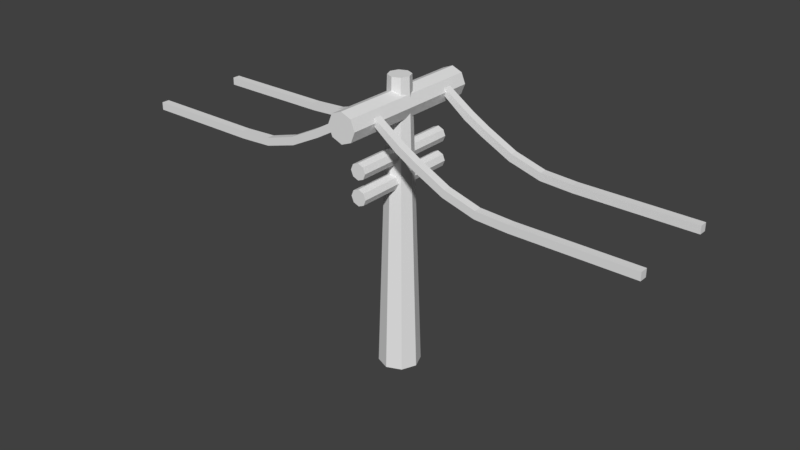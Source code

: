 # Source: Power_Line.blend  (saved by Blender 2.78.0; exported with 4.5.12 LTS)
import bpy
from mathutils import Matrix  # noqa: F401  (used for matrix-valued properties, if any)

bpy.ops.wm.read_factory_settings(use_empty=True)
scene = bpy.context.scene
scene.name = 'Scene'

# ---- collections
col_collection_1 = bpy.data.collections.new('Collection 1'); scene.collection.children.link(col_collection_1)

# ---- world
world_world = bpy.data.worlds.new('World'); scene.world = world_world
world_world.color = (0.05088, 0.05088, 0.05088)
world_world.use_sun_shadow = False
world_world.sun_shadow_jitter_overblur = 0.0
world_world.cycles.sampling_method = 'MANUAL'

# ---- meshes
me_cylinder = bpy.data.meshes.new('Cylinder')
me_cylinder.from_pydata([(-3.915e-09, 0.8767, -0.0423), (-2.783e-08, 0.4663, 12.41), (0.6199, 0.6199, -0.0423), (0.3298, 0.3298, 12.41), (0.8767, -3.37e-08, -0.0423), (0.4663, -2.038e-08, 12.41), (0.6199, -0.6199, -0.0423), (0.3298, -0.3298, 12.41), (-8.055e-08, -0.8767, -0.0423), (-6.86e-08, -0.4663, 12.41), (-0.6199, -0.6199, -0.0423), (-0.3298, -0.3298, 12.41), (-0.8767, 1.508e-08, -0.0423), (-0.4663, 5.561e-09, 12.41), (-0.6199, 0.6199, -0.0423), (-0.3298, 0.3298, 12.41), (-3.583e-08, 2.372, 9.629), (-3.583e-08, -2.372, 9.629), (0.244, 2.372, 9.527), (0.244, -2.372, 9.527), (0.3451, 2.372, 9.283), (0.3451, -2.372, 9.283), (0.244, 2.372, 9.039), (0.244, -2.372, 9.039), (-6.6e-08, 2.372, 8.938), (-6.6e-08, -2.372, 8.938), (-0.244, 2.372, 9.039), (-0.244, -2.372, 9.039), (-0.3451, 2.372, 9.283), (-0.3451, -2.372, 9.283), (-0.244, 2.372, 9.527), (-0.244, -2.372, 9.527), (-1.943e-08, 3.203, 11.88), (-1.943e-08, -3.203, 11.88), (0.4436, 3.203, 11.7), (0.4436, -3.203, 11.7), (0.6274, 3.203, 11.26), (0.6274, -3.203, 11.26), (0.4436, 3.203, 10.81), (0.4436, -3.203, 10.81), (-7.428e-08, 3.203, 10.63), (-7.428e-08, -3.203, 10.63), (-0.4436, 3.203, 10.81), (-0.4436, -3.203, 10.81), (-0.6274, 3.203, 11.26), (-0.6274, -3.203, 11.26), (-0.4436, 3.203, 11.7), (-0.4436, -3.203, 11.7), (-1.521, 1.991, 10.36), (-1.686, 1.991, 10.65), (-1.521, 2.323, 10.36), (-1.686, 2.323, 10.65), (-0.5364, 1.991, 11.1), (-0.5364, 1.991, 11.43), (-0.5364, 2.323, 11.1), (-0.5364, 2.323, 11.43), (-2.282, 2.323, 9.921), (-2.282, 1.991, 9.921), (-2.432, 1.991, 10.22), (-2.432, 2.323, 10.22), (-3.613, 2.323, 9.254), (-3.613, 1.991, 9.254), (-3.705, 1.991, 9.574), (-3.705, 2.323, 9.574), (-5.006, 2.323, 8.857), (-5.006, 1.991, 8.857), (-5.023, 1.991, 9.189), (-5.023, 2.323, 9.189), (-6.415, 2.323, 8.784), (-6.415, 1.991, 8.784), (-6.415, 1.991, 9.116), (-6.415, 2.323, 9.116), (-1.521, -2.076, 10.36), (-1.686, -2.076, 10.65), (-1.521, -1.743, 10.36), (-1.686, -1.743, 10.65), (-0.5364, -2.076, 11.1), (-0.5364, -2.076, 11.43), (-0.5364, -1.743, 11.1), (-0.5364, -1.743, 11.43), (-2.282, -1.743, 9.924), (-2.282, -2.076, 9.924), (-2.432, -2.076, 10.22), (-2.432, -1.743, 10.22), (-3.613, -1.743, 9.257), (-3.613, -2.076, 9.257), (-3.705, -2.076, 9.576), (-3.705, -1.743, 9.576), (-5.006, -1.743, 8.86), (-5.006, -2.076, 8.86), (-5.023, -2.076, 9.192), (-5.023, -1.743, 9.192), (-6.415, -1.743, 8.787), (-6.415, -2.076, 8.787), (-6.415, -2.076, 9.119), (-6.415, -1.743, 9.119), (-3.583e-08, 2.372, 8.573), (-3.583e-08, -2.372, 8.573), (0.244, 2.372, 8.472), (0.244, -2.372, 8.472), (0.3451, 2.372, 8.228), (0.3451, -2.372, 8.228), (0.244, 2.372, 7.984), (0.244, -2.372, 7.984), (-6.6e-08, 2.372, 7.883), (-6.6e-08, -2.372, 7.883), (-0.244, 2.372, 7.984), (-0.244, -2.372, 7.984), (-0.3451, 2.372, 8.228), (-0.3451, -2.372, 8.228), (-0.244, 2.372, 8.472), (-0.244, -2.372, 8.472), (1.549, -1.743, 10.36), (1.714, -1.743, 10.65), (1.549, -2.076, 10.36), (1.714, -2.076, 10.65), (0.564, -1.743, 11.1), (0.564, -1.743, 11.43), (0.564, -2.076, 11.1), (0.564, -2.076, 11.43), (2.31, -2.076, 9.921), (2.31, -1.743, 9.921), (2.46, -1.743, 10.22), (2.46, -2.076, 10.22), (3.64, -2.076, 9.254), (3.64, -1.743, 9.254), (3.732, -1.743, 9.574), (3.732, -2.076, 9.574), (5.034, -2.076, 8.857), (5.034, -1.743, 8.857), (5.051, -1.743, 9.189), (5.051, -2.076, 9.189), (6.442, -2.076, 8.784), (6.442, -1.743, 8.784), (6.442, -1.743, 9.116), (6.442, -2.076, 9.116), (1.549, 2.323, 10.36), (1.714, 2.323, 10.65), (1.549, 1.991, 10.36), (1.714, 1.991, 10.65), (0.564, 2.323, 11.1), (0.564, 2.323, 11.43), (0.564, 1.991, 11.1), (0.564, 1.991, 11.43), (2.31, 1.991, 9.924), (2.31, 2.323, 9.924), (2.46, 2.323, 10.22), (2.46, 1.991, 10.22), (3.64, 1.991, 9.257), (3.64, 2.323, 9.257), (3.732, 2.323, 9.576), (3.732, 1.991, 9.576), (5.034, 1.991, 8.86), (5.034, 2.323, 8.86), (5.051, 2.323, 9.192), (5.051, 1.991, 9.192), (6.442, 1.991, 8.787), (6.442, 2.323, 8.787), (6.442, 2.323, 9.119), (6.442, 1.991, 9.119), (-11.41, 2.323, 8.784), (-11.41, 1.991, 8.784), (-11.41, 1.991, 9.116), (-11.41, 2.323, 9.116), (-11.41, -1.743, 8.787), (-11.41, -2.076, 8.787), (-11.41, -2.076, 9.119), (-11.41, -1.743, 9.119), (11.44, -2.076, 8.784), (11.44, -1.743, 8.784), (11.44, -1.743, 9.116), (11.44, -2.076, 9.116), (11.44, 1.991, 8.787), (11.44, 2.323, 8.787), (11.44, 2.323, 9.119), (11.44, 1.991, 9.119)], [], [(0, 1, 3, 2), (2, 3, 5, 4), (4, 5, 7, 6), (6, 7, 9, 8), (8, 9, 11, 10), (10, 11, 13, 12), (3, 1, 15, 13, 11, 9, 7, 5), (12, 13, 15, 14), (14, 15, 1, 0), (0, 2, 4, 6, 8, 10, 12, 14), (16, 17, 19, 18), (18, 19, 21, 20), (20, 21, 23, 22), (22, 23, 25, 24), (24, 25, 27, 26), (26, 27, 29, 28), (19, 17, 31, 29, 27, 25, 23, 21), (28, 29, 31, 30), (30, 31, 17, 16), (16, 18, 20, 22, 24, 26, 28, 30), (32, 33, 35, 34), (34, 35, 37, 36), (36, 37, 39, 38), (38, 39, 41, 40), (40, 41, 43, 42), (42, 43, 45, 44), (35, 33, 47, 45, 43, 41, 39, 37), (44, 45, 47, 46), (46, 47, 33, 32), (32, 34, 36, 38, 40, 42, 44, 46), (51, 50, 56, 59), (50, 51, 55, 54), (54, 55, 53, 52), (52, 53, 49, 48), (50, 54, 52, 48), (55, 51, 49, 53), (58, 59, 63, 62), (48, 49, 58, 57), (49, 51, 59, 58), (50, 48, 57, 56), (63, 60, 64, 67), (56, 57, 61, 60), (59, 56, 60, 63), (57, 58, 62, 61), (66, 67, 71, 70), (61, 62, 66, 65), (62, 63, 67, 66), (60, 61, 65, 64), (70, 71, 163, 162), (64, 65, 69, 68), (67, 64, 68, 71), (65, 66, 70, 69), (75, 74, 80, 83), (74, 75, 79, 78), (76, 77, 73, 72), (74, 78, 76, 72), (79, 75, 73, 77), (82, 83, 87, 86), (72, 73, 82, 81), (73, 75, 83, 82), (74, 72, 81, 80), (87, 84, 88, 91), (80, 81, 85, 84), (83, 80, 84, 87), (81, 82, 86, 85), (90, 91, 95, 94), (85, 86, 90, 89), (86, 87, 91, 90), (84, 85, 89, 88), (94, 95, 167, 166), (88, 89, 93, 92), (91, 88, 92, 95), (89, 90, 94, 93), (96, 97, 99, 98), (98, 99, 101, 100), (100, 101, 103, 102), (102, 103, 105, 104), (104, 105, 107, 106), (106, 107, 109, 108), (99, 97, 111, 109, 107, 105, 103, 101), (108, 109, 111, 110), (110, 111, 97, 96), (96, 98, 100, 102, 104, 106, 108, 110), (115, 114, 120, 123), (114, 115, 119, 118), (118, 119, 117, 116), (116, 117, 113, 112), (114, 118, 116, 112), (119, 115, 113, 117), (122, 123, 127, 126), (112, 113, 122, 121), (113, 115, 123, 122), (114, 112, 121, 120), (127, 124, 128, 131), (120, 121, 125, 124), (123, 120, 124, 127), (121, 122, 126, 125), (130, 131, 135, 134), (125, 126, 130, 129), (126, 127, 131, 130), (124, 125, 129, 128), (132, 133, 169, 168), (128, 129, 133, 132), (131, 128, 132, 135), (129, 130, 134, 133), (139, 138, 144, 147), (138, 139, 143, 142), (140, 141, 137, 136), (138, 142, 140, 136), (143, 139, 137, 141), (146, 147, 151, 150), (136, 137, 146, 145), (137, 139, 147, 146), (138, 136, 145, 144), (151, 148, 152, 155), (144, 145, 149, 148), (147, 144, 148, 151), (145, 146, 150, 149), (154, 155, 159, 158), (149, 150, 154, 153), (150, 151, 155, 154), (148, 149, 153, 152), (156, 157, 173, 172), (152, 153, 157, 156), (155, 152, 156, 159), (153, 154, 158, 157), (161, 162, 163, 160), (165, 166, 167, 164), (92, 93, 165, 164), (68, 69, 161, 160), (95, 92, 164, 167), (71, 68, 160, 163), (93, 94, 166, 165), (69, 70, 162, 161), (169, 170, 171, 168), (173, 174, 175, 172), (159, 156, 172, 175), (135, 132, 168, 171), (157, 158, 174, 173), (133, 134, 170, 169), (158, 159, 175, 174), (134, 135, 171, 170)])
_uv = me_cylinder.uv_layers.new(name='UVMap')
_uv.uv.foreach_set('vector', [0.1787, 0.3514, 0.1787, 0.3569, 0.1786, 0.3569, 0.1786, 0.3514, 0.1794, 0.3569, 0.1794, 0.3514, 0.1795, 0.3514, 0.1795, 0.3569, 0.1795, 0.3569, 0.1795, 0.3514, 0.1796, 0.3514, 0.1796, 0.3569, 0.1788, 0.3569, 0.1788, 0.3514, 0.179, 0.3514, 0.179, 0.3569, 0.179, 0.3569, 0.179, 0.3514, 0.1791, 0.3514, 0.1791, 0.3569, 0.1791, 0.3569, 0.1791, 0.3514, 0.1792, 0.3514, 0.1792, 0.3569, 0.184, 0.3519, 0.1839, 0.352, 0.1838, 0.352, 0.1837, 0.3518, 0.1837, 0.3517, 0.1838, 0.3516, 0.1839, 0.3516, 0.184, 0.3517, 0.1792, 0.3569, 0.1792, 0.3514, 0.1794, 0.3514, 0.1794, 0.3569, 0.1788, 0.3514, 0.1788, 0.3569, 0.1787, 0.3569, 0.1787, 0.3514, 0.1816, 0.3516, 0.1817, 0.3517, 0.1817, 0.3518, 0.1816, 0.352, 0.1815, 0.352, 0.1814, 0.3518, 0.1814, 0.3517, 0.1815, 0.3516, 0.1845, 0.3499, 0.1845, 0.352, 0.1844, 0.352, 0.1844, 0.3499, 0.1825, 0.3499, 0.1825, 0.352, 0.1824, 0.352, 0.1824, 0.3499, 0.1824, 0.3499, 0.1824, 0.352, 0.1823, 0.352, 0.1823, 0.3499, 0.1842, 0.352, 0.1842, 0.3499, 0.1843, 0.3499, 0.1843, 0.352, 0.1843, 0.352, 0.1843, 0.3499, 0.1844, 0.3499, 0.1844, 0.352, 0.1848, 0.352, 0.1848, 0.3499, 0.1849, 0.3499, 0.1849, 0.352, 0.1811, 0.3518, 0.1812, 0.3517, 0.1813, 0.3517, 0.1814, 0.3518, 0.1814, 0.3519, 0.1813, 0.352, 0.1812, 0.352, 0.1811, 0.3519, 0.1849, 0.352, 0.1849, 0.3499, 0.185, 0.3499, 0.185, 0.352, 0.1846, 0.3499, 0.1846, 0.352, 0.1845, 0.352, 0.1845, 0.3499, 0.1812, 0.3514, 0.1813, 0.3514, 0.1814, 0.3515, 0.1814, 0.3516, 0.1813, 0.3517, 0.1812, 0.3517, 0.1811, 0.3516, 0.1811, 0.3515, 0.1834, 0.3491, 0.1834, 0.352, 0.1832, 0.352, 0.1832, 0.3491, 0.1782, 0.3569, 0.1782, 0.3541, 0.1784, 0.3541, 0.1784, 0.3569, 0.1784, 0.3569, 0.1784, 0.3541, 0.1786, 0.3541, 0.1786, 0.3569, 0.1832, 0.3491, 0.1832, 0.352, 0.183, 0.352, 0.183, 0.3491, 0.183, 0.3491, 0.183, 0.352, 0.1829, 0.352, 0.1829, 0.3491, 0.1782, 0.3541, 0.1782, 0.3512, 0.1784, 0.3512, 0.1784, 0.3541, 0.1808, 0.3514, 0.1809, 0.3516, 0.1809, 0.3518, 0.1808, 0.352, 0.1806, 0.352, 0.1804, 0.3518, 0.1804, 0.3516, 0.1806, 0.3514, 0.1784, 0.3541, 0.1784, 0.3512, 0.1786, 0.3512, 0.1786, 0.3541, 0.1836, 0.3491, 0.1836, 0.352, 0.1834, 0.352, 0.1834, 0.3491, 0.1818, 0.3514, 0.182, 0.3514, 0.1822, 0.3516, 0.1822, 0.3518, 0.182, 0.352, 0.1818, 0.352, 0.1817, 0.3518, 0.1817, 0.3516, 0.1522, 0.05907, 0.1521, 0.0591, 0.152, 0.05885, 0.1521, 0.05882, 0.1521, 0.0591, 0.1522, 0.05907, 0.1524, 0.05945, 0.1523, 0.05943, 0.181, 0.3518, 0.1811, 0.3518, 0.1811, 0.352, 0.181, 0.352, 0.1536, 0.05608, 0.1537, 0.05606, 0.1536, 0.05645, 0.1535, 0.05642, 0.1581, 0.03192, 0.1581, 0.02905, 0.1589, 0.02905, 0.1589, 0.03192, 0.1566, 0.05717, 0.1566, 0.05483, 0.1573, 0.05483, 0.1573, 0.05717, 0.1573, 0.05326, 0.1566, 0.05326, 0.1566, 0.05053, 0.1573, 0.05053, 0.1535, 0.05642, 0.1536, 0.05645, 0.1535, 0.0567, 0.1534, 0.05667, 0.1573, 0.05483, 0.1566, 0.05483, 0.1566, 0.05326, 0.1573, 0.05326, 0.1581, 0.03192, 0.1589, 0.03192, 0.1589, 0.03406, 0.1581, 0.03406, 0.152, 0.0584, 0.1519, 0.05842, 0.1519, 0.05798, 0.152, 0.05799, 0.1581, 0.03406, 0.1589, 0.03406, 0.1589, 0.03774, 0.1581, 0.03774, 0.1521, 0.05882, 0.152, 0.05885, 0.1519, 0.05842, 0.152, 0.0584, 0.1534, 0.05667, 0.1535, 0.0567, 0.1534, 0.05712, 0.1533, 0.05711, 0.1573, 0.04753, 0.1566, 0.04753, 0.1566, 0.04416, 0.1573, 0.04416, 0.1533, 0.05711, 0.1534, 0.05712, 0.1534, 0.05753, 0.1533, 0.05755, 0.1573, 0.05053, 0.1566, 0.05053, 0.1566, 0.04753, 0.1573, 0.04753, 0.1581, 0.03774, 0.1589, 0.03774, 0.1589, 0.0414, 0.1581, 0.0414, 0.1573, 0.04416, 0.1566, 0.04416, 0.1566, 0.03189, 0.1573, 0.03189, 0.1581, 0.0414, 0.1589, 0.0414, 0.1589, 0.04491, 0.1581, 0.04491, 0.152, 0.05799, 0.1519, 0.05798, 0.1519, 0.05755, 0.152, 0.05757, 0.1533, 0.05755, 0.1534, 0.05753, 0.1534, 0.05795, 0.1533, 0.05797, 0.1527, 0.05907, 0.1526, 0.0591, 0.1525, 0.05885, 0.1526, 0.05882, 0.1526, 0.0591, 0.1527, 0.05907, 0.1528, 0.05945, 0.1527, 0.05943, 0.1532, 0.05608, 0.1533, 0.05606, 0.1531, 0.05645, 0.153, 0.05642, 0.1573, 0.03192, 0.1573, 0.02905, 0.1581, 0.02905, 0.1581, 0.03192, 0.1558, 0.05717, 0.1558, 0.05483, 0.1566, 0.05483, 0.1566, 0.05717, 0.1566, 0.05326, 0.1558, 0.05326, 0.1558, 0.05053, 0.1566, 0.05053, 0.153, 0.05642, 0.1531, 0.05645, 0.1531, 0.0567, 0.153, 0.05667, 0.1566, 0.05483, 0.1558, 0.05483, 0.1558, 0.05326, 0.1566, 0.05326, 0.1573, 0.03192, 0.1581, 0.03192, 0.1581, 0.03406, 0.1573, 0.03406, 0.1525, 0.0584, 0.1524, 0.05842, 0.1524, 0.05798, 0.1525, 0.05799, 0.1573, 0.03406, 0.1581, 0.03406, 0.1581, 0.03774, 0.1573, 0.03774, 0.1526, 0.05882, 0.1525, 0.05885, 0.1524, 0.05842, 0.1525, 0.0584, 0.153, 0.05667, 0.1531, 0.0567, 0.153, 0.05712, 0.1529, 0.05711, 0.1566, 0.04753, 0.1558, 0.04753, 0.1558, 0.04416, 0.1566, 0.04416, 0.1529, 0.05711, 0.153, 0.05712, 0.1529, 0.05753, 0.1528, 0.05755, 0.1566, 0.05053, 0.1558, 0.05053, 0.1558, 0.04753, 0.1566, 0.04753, 0.1573, 0.03774, 0.1581, 0.03774, 0.1581, 0.0414, 0.1573, 0.0414, 0.1566, 0.04416, 0.1558, 0.04416, 0.1558, 0.03189, 0.1566, 0.03189, 0.1573, 0.0414, 0.1581, 0.0414, 0.1581, 0.04491, 0.1573, 0.04491, 0.1525, 0.05799, 0.1524, 0.05798, 0.1524, 0.05755, 0.1525, 0.05757, 0.1528, 0.05755, 0.1529, 0.05753, 0.153, 0.05795, 0.1529, 0.05797, 0.1847, 0.3499, 0.1847, 0.352, 0.1846, 0.352, 0.1846, 0.3499, 0.1827, 0.3499, 0.1827, 0.352, 0.1826, 0.352, 0.1826, 0.3499, 0.1826, 0.3499, 0.1826, 0.352, 0.1825, 0.352, 0.1825, 0.3499, 0.184, 0.352, 0.184, 0.3499, 0.1841, 0.3499, 0.1841, 0.352, 0.1841, 0.352, 0.1841, 0.3499, 0.1842, 0.3499, 0.1842, 0.352, 0.1827, 0.352, 0.1827, 0.3499, 0.1828, 0.3499, 0.1828, 0.352, 0.1804, 0.352, 0.1802, 0.352, 0.1802, 0.3519, 0.1802, 0.3518, 0.1802, 0.3517, 0.1804, 0.3517, 0.1804, 0.3518, 0.1804, 0.3519, 0.1828, 0.352, 0.1828, 0.3499, 0.1829, 0.3499, 0.1829, 0.352, 0.1848, 0.3499, 0.1848, 0.352, 0.1847, 0.352, 0.1847, 0.3499, 0.1802, 0.3514, 0.1804, 0.3514, 0.1804, 0.3515, 0.1804, 0.3516, 0.1804, 0.3517, 0.1802, 0.3517, 0.1802, 0.3516, 0.1802, 0.3515, 0.1517, 0.05907, 0.1516, 0.0591, 0.1516, 0.05885, 0.1517, 0.05882, 0.1516, 0.0591, 0.1517, 0.05907, 0.1519, 0.05945, 0.1518, 0.05943, 0.181, 0.3517, 0.1811, 0.3517, 0.1811, 0.3518, 0.181, 0.3518, 0.1541, 0.05608, 0.1541, 0.05606, 0.154, 0.05645, 0.1539, 0.05642, 0.1485, 0.06537, 0.1485, 0.05932, 0.1509, 0.05932, 0.1509, 0.06537, 0.1596, 0.05717, 0.1596, 0.05386, 0.1604, 0.05386, 0.1604, 0.05717, 0.1604, 0.05177, 0.1596, 0.05177, 0.1596, 0.04825, 0.1604, 0.04825, 0.1539, 0.05642, 0.154, 0.05645, 0.1539, 0.0567, 0.1538, 0.05667, 0.1604, 0.05386, 0.1596, 0.05386, 0.1596, 0.05177, 0.1604, 0.05177, 0.1551, 0.03388, 0.1558, 0.03388, 0.1558, 0.03548, 0.1551, 0.03548, 0.1515, 0.05841, 0.1515, 0.05842, 0.1514, 0.05798, 0.1515, 0.05799, 0.1551, 0.03548, 0.1558, 0.03548, 0.1558, 0.03833, 0.1551, 0.03833, 0.1517, 0.05882, 0.1516, 0.05885, 0.1515, 0.05842, 0.1515, 0.05841, 0.1538, 0.05667, 0.1539, 0.0567, 0.1538, 0.05712, 0.1537, 0.05711, 0.1604, 0.04478, 0.1596, 0.04478, 0.1596, 0.04132, 0.1604, 0.04132, 0.1537, 0.05711, 0.1538, 0.05712, 0.1538, 0.05753, 0.1537, 0.05755, 0.1604, 0.04825, 0.1596, 0.04825, 0.1596, 0.04478, 0.1604, 0.04478, 0.1551, 0.03833, 0.1558, 0.03833, 0.1558, 0.0415, 0.1551, 0.0415, 0.1551, 0.04491, 0.1558, 0.04491, 0.1558, 0.05717, 0.1551, 0.05717, 0.1551, 0.0415, 0.1558, 0.0415, 0.1558, 0.04491, 0.1551, 0.04491, 0.1515, 0.05799, 0.1514, 0.05798, 0.1515, 0.05755, 0.1516, 0.05757, 0.1537, 0.05755, 0.1538, 0.05753, 0.1539, 0.05795, 0.1538, 0.05797, 0.1513, 0.05907, 0.1512, 0.0591, 0.1511, 0.05885, 0.1512, 0.05882, 0.1846, 0.3525, 0.1845, 0.3525, 0.1843, 0.352, 0.1844, 0.352, 0.1545, 0.05608, 0.1546, 0.05606, 0.1544, 0.05645, 0.1543, 0.05642, 0.1552, 0.04673, 0.1552, 0.03918, 0.1582, 0.03918, 0.1582, 0.04673, 0.1589, 0.05717, 0.1589, 0.05386, 0.1596, 0.05386, 0.1596, 0.05717, 0.1596, 0.05177, 0.1589, 0.05177, 0.1589, 0.04825, 0.1596, 0.04825, 0.1543, 0.05642, 0.1544, 0.05645, 0.1544, 0.0567, 0.1543, 0.05667, 0.1596, 0.05386, 0.1589, 0.05386, 0.1589, 0.05177, 0.1596, 0.05177, 0.1551, 0.05521, 0.1543, 0.05521, 0.1543, 0.05362, 0.1551, 0.05362, 0.1511, 0.05841, 0.1475, 0.05933, 0.1474, 0.05805, 0.151, 0.05799, 0.1551, 0.05362, 0.1543, 0.05362, 0.1543, 0.05077, 0.1551, 0.05077, 0.1512, 0.05882, 0.1511, 0.05885, 0.1475, 0.05933, 0.1511, 0.05841, 0.1543, 0.05667, 0.1544, 0.0567, 0.1543, 0.05712, 0.1542, 0.05711, 0.1596, 0.04478, 0.1589, 0.04478, 0.1589, 0.04132, 0.1596, 0.04132, 0.1542, 0.05711, 0.1543, 0.05712, 0.1542, 0.05753, 0.1541, 0.05755, 0.1596, 0.04825, 0.1589, 0.04825, 0.1589, 0.04478, 0.1596, 0.04478, 0.1551, 0.05077, 0.1543, 0.05077, 0.1543, 0.0476, 0.1551, 0.0476, 0.1551, 0.04419, 0.1543, 0.04419, 0.1543, 0.03193, 0.1551, 0.03193, 0.1551, 0.0476, 0.1543, 0.0476, 0.1543, 0.04419, 0.1551, 0.04419, 0.151, 0.05799, 0.1474, 0.05805, 0.1475, 0.05681, 0.1511, 0.05757, 0.1541, 0.05755, 0.1542, 0.05753, 0.1543, 0.05795, 0.1542, 0.05797, 0.1537, 0.05976, 0.1536, 0.05976, 0.1536, 0.05966, 0.1537, 0.05966, 0.1543, 0.05956, 0.1542, 0.05956, 0.1542, 0.05946, 0.1543, 0.05946, 0.1573, 0.04491, 0.1581, 0.04491, 0.1581, 0.05717, 0.1573, 0.05717, 0.1581, 0.04491, 0.1589, 0.04491, 0.1589, 0.05717, 0.1581, 0.05717, 0.1525, 0.05757, 0.1524, 0.05755, 0.1527, 0.05606, 0.1527, 0.05608, 0.152, 0.05757, 0.1519, 0.05755, 0.1522, 0.05606, 0.1523, 0.05608, 0.1529, 0.05797, 0.153, 0.05795, 0.1533, 0.05944, 0.1532, 0.05946, 0.1533, 0.05797, 0.1534, 0.05795, 0.1537, 0.05944, 0.1536, 0.05946, 0.1543, 0.05975, 0.1542, 0.05975, 0.1542, 0.05965, 0.1543, 0.05965, 0.1517, 0.05982, 0.1516, 0.05982, 0.1516, 0.05971, 0.1517, 0.05971, 0.1511, 0.05757, 0.1475, 0.05681, 0.1512, 0.05606, 0.1513, 0.05608, 0.1516, 0.05757, 0.1515, 0.05755, 0.1517, 0.05606, 0.1518, 0.05608, 0.1542, 0.05797, 0.1543, 0.05795, 0.1546, 0.05944, 0.1545, 0.05946, 0.1538, 0.05797, 0.1539, 0.05795, 0.1541, 0.05944, 0.1541, 0.05946, 0.1596, 0.04132, 0.1589, 0.04132, 0.1589, 0.02904, 0.1596, 0.02904, 0.1604, 0.04132, 0.1596, 0.04132, 0.1596, 0.02904, 0.1604, 0.02904])
me_cylinder.use_remesh_preserve_volume = False
me_cylinder.use_remesh_preserve_attributes = False
me_cylinder.use_mirror_vertex_groups = False
me_cylinder.update()

# ---- objects
ob_cylinder = bpy.data.objects.new('Cylinder', me_cylinder)

# ---- transforms, parenting, visibility, modifiers, constraints
ob_cylinder.location = (0.0, 0.0, 0.0)
ob_cylinder.lineart.crease_threshold = 0.0

# ---- collection membership
col_collection_1.objects.link(ob_cylinder)

# ---- scene / render settings (as saved in the file)
scene.frame_start = 1; scene.frame_end = 250; scene.frame_set(1)
scene.render.engine = 'BLENDER_EEVEE_NEXT'
scene.render.resolution_percentage = 50
scene.render.dither_intensity = 0.0
scene.cycles.use_denoising = False
scene.cycles.samples = 128
scene.cycles.sampling_pattern = 'TABULATED_SOBOL'
scene.cycles.light_sampling_threshold = 0.0
scene.cycles.use_adaptive_sampling = False
scene.cycles.use_light_tree = False
scene.cycles.blur_glossy = 0.0
scene.cycles.sample_clamp_indirect = 0.0
scene.view_settings.view_transform = 'Standard'
bpy.context.view_layer.update()

# ---- added for rendering (the .blend has no active camera and no usable light): camera, sun
cam_auto = bpy.data.cameras.new('AutoCamera')
cam_auto.lens = 50.0
cam_auto.sensor_width = 36.0
cam_auto.clip_end = 1000.0
ob_auto_camera = bpy.data.objects.new('AutoCamera', cam_auto)
scene.collection.objects.link(ob_auto_camera)
ob_auto_camera.location = (24.8137, -29.7598, 26.0219)
ob_auto_camera.rotation_euler = (1.09748, -7.21219e-08, 0.694738)
scene.camera = ob_auto_camera
light_auto_sun = bpy.data.lights.new('AutoSun', 'SUN')
light_auto_sun.energy = 3.0
light_auto_sun.angle = 0.0523599
ob_auto_sun = bpy.data.objects.new('AutoSun', light_auto_sun)
scene.collection.objects.link(ob_auto_sun)
ob_auto_sun.rotation_euler = (0.872665, 0.174533, 0.523599)
bpy.context.view_layer.update()
